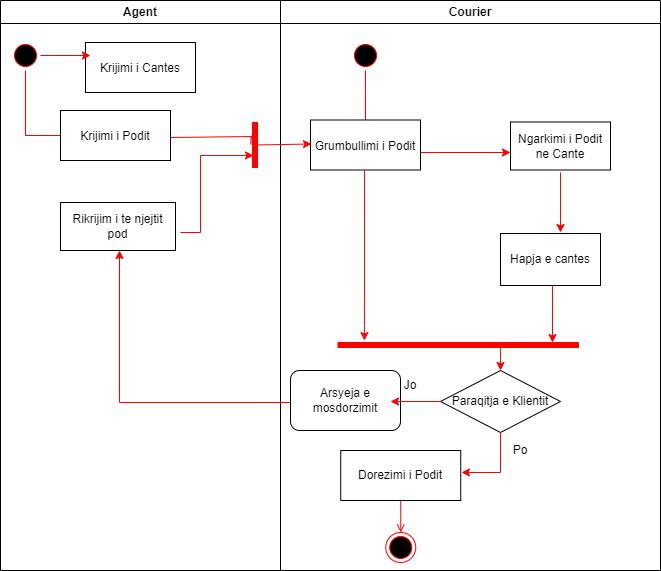

The diagram above was exported from draw.io. Its source (the exported page's mxGraphModel, read from the mxfile embedded in the PNG):
<mxGraphModel dx="1422" dy="882" grid="1" gridSize="10" guides="1" tooltips="1" connect="1" arrows="1" fold="1" page="1" pageScale="1" pageWidth="1169" pageHeight="826" background="#FFFFFF" math="0" shadow="0">
  <root>
    <mxCell id="0" />
    <mxCell id="1" parent="0" />
    <mxCell id="2" value="Agent" style="swimlane;whiteSpace=wrap" parent="1" vertex="1">
      <mxGeometry x="320" y="128" width="280" height="570" as="geometry" />
    </mxCell>
    <mxCell id="5" value="" style="ellipse;shape=startState;fillColor=#000000;strokeColor=#ff0000;" parent="2" vertex="1">
      <mxGeometry x="10" y="40" width="30" height="30" as="geometry" />
    </mxCell>
    <mxCell id="6" value="" style="edgeStyle=elbowEdgeStyle;elbow=horizontal;verticalAlign=bottom;endArrow=open;endSize=8;strokeColor=#FF0000;endFill=1;rounded=0;exitX=0.5;exitY=1;exitDx=0;exitDy=0;" parent="2" source="5" target="7" edge="1">
      <mxGeometry x="100" y="40" as="geometry">
        <mxPoint x="115" y="110" as="targetPoint" />
        <Array as="points">
          <mxPoint x="25" y="102" />
        </Array>
      </mxGeometry>
    </mxCell>
    <mxCell id="7" value="Krijimi i Podit" style="" parent="2" vertex="1">
      <mxGeometry x="60" y="110" width="110" height="50" as="geometry" />
    </mxCell>
    <mxCell id="4Qdcl-6P2r4E57aGUwHM-43" value="Rikrijim i te njejtit pod" style="rounded=0;whiteSpace=wrap;html=1;" vertex="1" parent="2">
      <mxGeometry x="60" y="202" width="115" height="48" as="geometry" />
    </mxCell>
    <mxCell id="4Qdcl-6P2r4E57aGUwHM-68" value="Krijimi i Cantes" style="" vertex="1" parent="2">
      <mxGeometry x="85" y="42" width="110" height="50" as="geometry" />
    </mxCell>
    <mxCell id="4Qdcl-6P2r4E57aGUwHM-69" value="" style="endArrow=classic;html=1;rounded=0;labelBackgroundColor=#FF0000;labelBorderColor=none;fontColor=#000000;strokeColor=#FF0000;exitX=1;exitY=0.5;exitDx=0;exitDy=0;" edge="1" parent="2" source="5">
      <mxGeometry width="50" height="50" relative="1" as="geometry">
        <mxPoint x="240" y="322" as="sourcePoint" />
        <mxPoint x="90" y="55" as="targetPoint" />
      </mxGeometry>
    </mxCell>
    <mxCell id="3" value="Courier" style="swimlane;whiteSpace=wrap;startSize=23;" parent="1" vertex="1">
      <mxGeometry x="600" y="128" width="380" height="570" as="geometry" />
    </mxCell>
    <mxCell id="13" value="" style="ellipse;shape=startState;fillColor=#000000;strokeColor=#ff0000;" parent="3" vertex="1">
      <mxGeometry x="70" y="40" width="30" height="30" as="geometry" />
    </mxCell>
    <mxCell id="14" value="" style="edgeStyle=elbowEdgeStyle;elbow=horizontal;verticalAlign=bottom;endArrow=open;endSize=8;strokeColor=#FF0000;endFill=1;rounded=0" parent="3" source="13" target="15" edge="1">
      <mxGeometry x="40" y="20" as="geometry">
        <mxPoint x="55" y="90" as="targetPoint" />
        <Array as="points">
          <mxPoint x="85" y="92" />
        </Array>
      </mxGeometry>
    </mxCell>
    <mxCell id="15" value="Grumbullimi i Podit" style="" parent="3" vertex="1">
      <mxGeometry x="30" y="119.5" width="110" height="50" as="geometry" />
    </mxCell>
    <mxCell id="38" value="" style="ellipse;shape=endState;fillColor=#000000;strokeColor=#ff0000" parent="3" vertex="1">
      <mxGeometry x="105.25" y="532" width="30" height="30" as="geometry" />
    </mxCell>
    <mxCell id="39" value="" style="endArrow=open;strokeColor=#FF0000;endFill=1;rounded=0;exitX=0.5;exitY=1;exitDx=0;exitDy=0;exitPerimeter=0;" parent="3" target="38" edge="1">
      <mxGeometry relative="1" as="geometry">
        <mxPoint x="120.25" y="472" as="sourcePoint" />
      </mxGeometry>
    </mxCell>
    <mxCell id="4Qdcl-6P2r4E57aGUwHM-49" value="&lt;font color=&quot;#000000&quot;&gt;Ngarkimi i Podit ne Cante&lt;/font&gt;" style="rounded=0;whiteSpace=wrap;html=1;fontColor=#FF0000;" vertex="1" parent="3">
      <mxGeometry x="230" y="121.5" width="100" height="48" as="geometry" />
    </mxCell>
    <mxCell id="4Qdcl-6P2r4E57aGUwHM-50" value="Hapja e cantes" style="rounded=0;whiteSpace=wrap;html=1;fontColor=#000000;" vertex="1" parent="3">
      <mxGeometry x="220" y="233" width="100" height="52" as="geometry" />
    </mxCell>
    <mxCell id="4Qdcl-6P2r4E57aGUwHM-51" value="" style="whiteSpace=wrap;strokeColor=#FF0000;fillColor=#FF0000;rotation=-90;" vertex="1" parent="3">
      <mxGeometry x="175.25" y="224.25" width="5" height="240.5" as="geometry" />
    </mxCell>
    <mxCell id="4Qdcl-6P2r4E57aGUwHM-52" value="" style="endArrow=classic;html=1;rounded=0;labelBackgroundColor=#FF0000;labelBorderColor=none;fontColor=#000000;strokeColor=#FF0000;exitX=0.52;exitY=1;exitDx=0;exitDy=0;exitPerimeter=0;" edge="1" parent="3" source="4Qdcl-6P2r4E57aGUwHM-50">
      <mxGeometry width="50" height="50" relative="1" as="geometry">
        <mxPoint x="-40" y="332" as="sourcePoint" />
        <mxPoint x="272" y="342" as="targetPoint" />
      </mxGeometry>
    </mxCell>
    <mxCell id="4Qdcl-6P2r4E57aGUwHM-53" value="" style="endArrow=classic;html=1;rounded=0;labelBackgroundColor=#FF0000;labelBorderColor=none;fontColor=#000000;strokeColor=#FF0000;exitX=0.491;exitY=1.01;exitDx=0;exitDy=0;exitPerimeter=0;entryX=1.4;entryY=0.11;entryDx=0;entryDy=0;entryPerimeter=0;" edge="1" parent="3" source="15" target="4Qdcl-6P2r4E57aGUwHM-51">
      <mxGeometry width="50" height="50" relative="1" as="geometry">
        <mxPoint x="-40" y="332" as="sourcePoint" />
        <mxPoint x="10" y="282" as="targetPoint" />
      </mxGeometry>
    </mxCell>
    <mxCell id="4Qdcl-6P2r4E57aGUwHM-56" value="Dorezimi i Podit" style="rounded=0;whiteSpace=wrap;html=1;fontColor=#000000;" vertex="1" parent="3">
      <mxGeometry x="60.25" y="450" width="120" height="50" as="geometry" />
    </mxCell>
    <mxCell id="4Qdcl-6P2r4E57aGUwHM-58" value="Paraqitja e Klientit" style="rhombus;whiteSpace=wrap;html=1;fontColor=#000000;" vertex="1" parent="3">
      <mxGeometry x="160" y="370" width="120" height="62" as="geometry" />
    </mxCell>
    <mxCell id="4Qdcl-6P2r4E57aGUwHM-59" value="" style="endArrow=classic;html=1;rounded=0;labelBackgroundColor=#FF0000;labelBorderColor=none;fontColor=#000000;strokeColor=#FF0000;exitX=0.5;exitY=1;exitDx=0;exitDy=0;entryX=1.006;entryY=0.44;entryDx=0;entryDy=0;entryPerimeter=0;" edge="1" parent="3" source="4Qdcl-6P2r4E57aGUwHM-58" target="4Qdcl-6P2r4E57aGUwHM-56">
      <mxGeometry width="50" height="50" relative="1" as="geometry">
        <mxPoint x="-40" y="322" as="sourcePoint" />
        <mxPoint x="10" y="272" as="targetPoint" />
        <Array as="points">
          <mxPoint x="220" y="472" />
        </Array>
      </mxGeometry>
    </mxCell>
    <mxCell id="4Qdcl-6P2r4E57aGUwHM-61" value="" style="endArrow=classic;html=1;rounded=0;labelBackgroundColor=#FF0000;labelBorderColor=none;fontColor=#000000;strokeColor=#FF0000;entryX=0.5;entryY=0;entryDx=0;entryDy=0;exitX=0.8;exitY=0.676;exitDx=0;exitDy=0;exitPerimeter=0;" edge="1" parent="3" source="4Qdcl-6P2r4E57aGUwHM-51" target="4Qdcl-6P2r4E57aGUwHM-58">
      <mxGeometry width="50" height="50" relative="1" as="geometry">
        <mxPoint x="220" y="352" as="sourcePoint" />
        <mxPoint x="10" y="272" as="targetPoint" />
      </mxGeometry>
    </mxCell>
    <mxCell id="4Qdcl-6P2r4E57aGUwHM-62" value="Po" style="text;html=1;strokeColor=none;fillColor=none;align=center;verticalAlign=middle;whiteSpace=wrap;rounded=0;fontColor=#000000;" vertex="1" parent="3">
      <mxGeometry x="210" y="434.75" width="60" height="30" as="geometry" />
    </mxCell>
    <mxCell id="4Qdcl-6P2r4E57aGUwHM-63" value="Jo" style="text;html=1;strokeColor=none;fillColor=none;align=center;verticalAlign=middle;whiteSpace=wrap;rounded=0;fontColor=#000000;" vertex="1" parent="3">
      <mxGeometry x="100" y="370" width="60" height="30" as="geometry" />
    </mxCell>
    <mxCell id="4Qdcl-6P2r4E57aGUwHM-64" value="Arsyeja e mosdorzimit" style="rounded=1;whiteSpace=wrap;html=1;fontColor=#000000;" vertex="1" parent="3">
      <mxGeometry x="10" y="370" width="110" height="60" as="geometry" />
    </mxCell>
    <mxCell id="4Qdcl-6P2r4E57aGUwHM-67" value="" style="endArrow=classic;html=1;rounded=0;labelBackgroundColor=#FF0000;labelBorderColor=none;fontColor=#000000;strokeColor=#FF0000;exitX=0;exitY=0.5;exitDx=0;exitDy=0;" edge="1" parent="3" source="4Qdcl-6P2r4E57aGUwHM-58">
      <mxGeometry width="50" height="50" relative="1" as="geometry">
        <mxPoint x="-40" y="322" as="sourcePoint" />
        <mxPoint x="110" y="401" as="targetPoint" />
      </mxGeometry>
    </mxCell>
    <mxCell id="4Qdcl-6P2r4E57aGUwHM-71" value="" style="endArrow=classic;html=1;rounded=0;labelBackgroundColor=#FF0000;labelBorderColor=none;fontColor=#000000;strokeColor=#FF0000;exitX=1;exitY=0.65;exitDx=0;exitDy=0;exitPerimeter=0;" edge="1" parent="3" source="15">
      <mxGeometry width="50" height="50" relative="1" as="geometry">
        <mxPoint x="-40" y="322" as="sourcePoint" />
        <mxPoint x="230" y="152" as="targetPoint" />
      </mxGeometry>
    </mxCell>
    <mxCell id="9" value="" style="endArrow=open;strokeColor=#FF0000;endFill=1;rounded=0;startArrow=none;" parent="1" source="34" edge="1">
      <mxGeometry relative="1" as="geometry">
        <mxPoint x="480" y="265" as="sourcePoint" />
        <mxPoint x="570" y="263" as="targetPoint" />
      </mxGeometry>
    </mxCell>
    <mxCell id="34" value="" style="whiteSpace=wrap;strokeColor=#FF0000;fillColor=#FF0000;rotation=0;" parent="1" vertex="1">
      <mxGeometry x="572" y="250" width="5" height="45" as="geometry" />
    </mxCell>
    <mxCell id="4Qdcl-6P2r4E57aGUwHM-46" value="" style="endArrow=none;strokeColor=#FF0000;endFill=1;rounded=0;entryX=0.2;entryY=0.311;entryDx=0;entryDy=0;entryPerimeter=0;" edge="1" parent="1" target="34">
      <mxGeometry relative="1" as="geometry">
        <mxPoint x="490" y="265" as="sourcePoint" />
        <mxPoint x="580" y="263" as="targetPoint" />
      </mxGeometry>
    </mxCell>
    <mxCell id="4Qdcl-6P2r4E57aGUwHM-47" value="" style="endArrow=classic;html=1;rounded=0;exitX=1.043;exitY=0.625;exitDx=0;exitDy=0;exitPerimeter=0;entryX=0.2;entryY=0.733;entryDx=0;entryDy=0;entryPerimeter=0;fontColor=#FF0000;labelBackgroundColor=#FF0000;labelBorderColor=none;strokeColor=#FF0000;" edge="1" parent="1" source="4Qdcl-6P2r4E57aGUwHM-43" target="34">
      <mxGeometry width="50" height="50" relative="1" as="geometry">
        <mxPoint x="560" y="470" as="sourcePoint" />
        <mxPoint x="610" y="420" as="targetPoint" />
        <Array as="points">
          <mxPoint x="520" y="360" />
          <mxPoint x="520" y="283" />
        </Array>
      </mxGeometry>
    </mxCell>
    <mxCell id="4Qdcl-6P2r4E57aGUwHM-48" value="" style="endArrow=classic;html=1;rounded=0;labelBackgroundColor=#FF0000;labelBorderColor=none;fontColor=#FF0000;strokeColor=#FF0000;exitX=0;exitY=0;exitDx=0;exitDy=0;entryX=0.009;entryY=0.48;entryDx=0;entryDy=0;entryPerimeter=0;" edge="1" parent="1" source="34" target="15">
      <mxGeometry width="50" height="50" relative="1" as="geometry">
        <mxPoint x="550" y="470" as="sourcePoint" />
        <mxPoint x="600" y="420" as="targetPoint" />
      </mxGeometry>
    </mxCell>
    <mxCell id="4Qdcl-6P2r4E57aGUwHM-54" value="" style="endArrow=classic;html=1;rounded=0;labelBackgroundColor=#FF0000;labelBorderColor=none;fontColor=#000000;strokeColor=#FF0000;" edge="1" parent="1">
      <mxGeometry width="50" height="50" relative="1" as="geometry">
        <mxPoint x="880" y="300" as="sourcePoint" />
        <mxPoint x="880" y="360" as="targetPoint" />
      </mxGeometry>
    </mxCell>
    <mxCell id="4Qdcl-6P2r4E57aGUwHM-60" value="" style="endArrow=classic;html=1;rounded=0;labelBackgroundColor=#FF0000;labelBorderColor=none;fontColor=#000000;strokeColor=#FF0000;entryX=0.513;entryY=1;entryDx=0;entryDy=0;entryPerimeter=0;" edge="1" parent="1" target="4Qdcl-6P2r4E57aGUwHM-43">
      <mxGeometry width="50" height="50" relative="1" as="geometry">
        <mxPoint x="610" y="530" as="sourcePoint" />
        <mxPoint x="610" y="400" as="targetPoint" />
        <Array as="points">
          <mxPoint x="439" y="530" />
        </Array>
      </mxGeometry>
    </mxCell>
  </root>
</mxGraphModel>